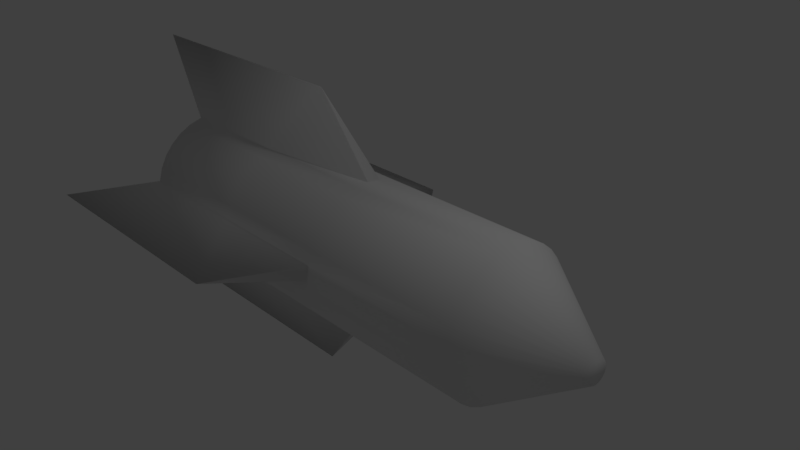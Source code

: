 # Source: missile.blend  (saved by Blender 2.79.0; exported with 4.5.12 LTS)
import bpy
from mathutils import Matrix  # noqa: F401  (used for matrix-valued properties, if any)

bpy.ops.wm.read_factory_settings(use_empty=True)
scene = bpy.context.scene
scene.name = 'Scene'

# ---- collections
col_collection_1 = bpy.data.collections.new('Collection 1'); scene.collection.children.link(col_collection_1)

# ---- materials (node trees are filled in below, after node groups)
mat_material_001 = bpy.data.materials.new('Material.001')
mat_material_001.alpha_threshold = 0.0
mat_material_001.use_transparent_shadow = False
mat_material_001.roughness = 0.5

# ---- material node trees

# ---- world
world_world = bpy.data.worlds.new('World'); scene.world = world_world
world_world.color = (0.05088, 0.05088, 0.05088)
world_world.use_sun_shadow = False
world_world.sun_shadow_jitter_overblur = 0.0
world_world.cycles.sampling_method = 'MANUAL'

# ---- cameras
cam_camera = bpy.data.cameras.new('Camera')
cam_camera.clip_end = 100.0
cam_camera.lens = 35.0
cam_camera.sensor_width = 32.0
cam_camera.sensor_height = 18.0
cam_camera.ortho_scale = 7.314
cam_camera.dof.focus_distance = 0.0
cam_camera.dof.aperture_fstop = 128.0

# ---- lights
light_lamp = bpy.data.lights.new('Lamp', 'POINT')
light_lamp.transmission_factor = 0.0
light_lamp.cutoff_distance = 30.0
light_lamp.energy = 100.0
light_lamp.shadow_buffer_clip_start = 1.001
light_lamp.shadow_soft_size = 0.1
light_lamp.shadow_maximum_resolution = 0.006
light_lamp.use_absolute_resolution = True

# ---- meshes
me_cylinder = bpy.data.meshes.new('Cylinder')
me_cylinder.from_pydata([(-1.44e-07, 2.03, -4.429), (2.674e-07, 0.1524, 3.522), (0.1951, 0.9808, -3.522), (0.02974, 0.1495, 3.522), (0.3827, 0.9239, -3.522), (0.05834, 0.1408, 3.522), (0.5556, 0.8315, -3.522), (0.08469, 0.1267, 3.522), (0.7071, 0.7071, -3.522), (0.1078, 0.1078, 3.522), (0.8315, 0.5556, -3.522), (0.1267, 0.08469, 3.522), (0.9239, 0.3827, -3.522), (0.1408, 0.05834, 3.522), (0.9808, 0.1951, -3.522), (0.1495, 0.02974, 3.522), (2.03, -2.292e-07, -4.429), (0.1524, 3.041e-07, 3.522), (0.9808, -0.1951, -3.522), (0.1495, -0.02974, 3.522), (0.9239, -0.3827, -3.522), (0.1408, -0.05834, 3.522), (0.8315, -0.5556, -3.522), (0.1267, -0.08469, 3.522), (0.7071, -0.7071, -3.522), (0.1078, -0.1078, 3.522), (0.5556, -0.8315, -3.522), (0.08469, -0.1267, 3.522), (0.3827, -0.9239, -3.522), (0.05834, -0.1408, 3.522), (0.1951, -0.9808, -3.522), (0.02974, -0.1495, 3.522), (-8.055e-07, -2.03, -4.429), (2.177e-07, -0.1524, 3.522), (-0.1951, -0.9808, -3.522), (-0.02974, -0.1495, 3.522), (-0.3827, -0.9239, -3.522), (-0.05834, -0.1408, 3.522), (-0.5556, -0.8315, -3.522), (-0.08469, -0.1267, 3.522), (-0.7071, -0.7071, -3.522), (-0.1078, -0.1078, 3.522), (-0.8315, -0.5556, -3.522), (-0.1267, -0.08469, 3.522), (-0.9239, -0.3827, -3.522), (-0.1408, -0.05834, 3.522), (-0.9808, -0.1951, -3.522), (-0.1495, -0.02974, 3.522), (-2.03, 1.578e-06, -4.429), (-0.1524, 4.398e-07, 3.522), (-0.9808, 0.1951, -3.522), (-0.1495, 0.02974, 3.522), (-0.9239, 0.3827, -3.522), (-0.1408, 0.05834, 3.522), (-0.8315, 0.5556, -3.522), (-0.1267, 0.08469, 3.522), (-0.7071, 0.7071, -3.522), (-0.1078, 0.1078, 3.522), (-0.5556, 0.8315, -3.522), (-0.08469, 0.1267, 3.522), (-0.3827, 0.9239, -3.522), (-0.05834, 0.1408, 3.522), (-0.1951, 0.9808, -3.522), (-0.02974, 0.1495, 3.522), (0.0, 1.0, 0.0), (0.1951, 0.9808, 2.384e-07), (0.3827, 0.9239, 2.384e-07), (0.5556, 0.8315, 2.384e-07), (0.7071, 0.7071, 2.384e-07), (0.8315, 0.5556, 2.384e-07), (0.9239, 0.3827, 2.384e-07), (0.9808, 0.1951, 2.384e-07), (1.0, 7.55e-08, 2.384e-07), (0.9808, -0.1951, 2.384e-07), (0.9239, -0.3827, 2.384e-07), (0.8315, -0.5556, 0.0), (0.7071, -0.7071, 0.0), (0.5556, -0.8315, 0.0), (0.3827, -0.9239, 0.0), (0.1951, -0.9808, 0.0), (-3.258e-07, -1.0, 0.0), (-0.1951, -0.9808, -2.384e-07), (-0.3827, -0.9239, -2.384e-07), (-0.5556, -0.8315, -2.384e-07), (-0.7071, -0.7071, -2.384e-07), (-0.8315, -0.5556, -2.384e-07), (-0.9239, -0.3827, -2.384e-07), (-0.9808, -0.1951, -2.384e-07), (-1.0, 9.656e-07, -2.384e-07), (-0.9808, 0.1951, -2.384e-07), (-0.9239, 0.3827, -2.384e-07), (-0.8315, 0.5556, 0.0), (-0.7071, 0.7071, 0.0), (-0.5556, 0.8315, 0.0), (-0.3827, 0.9239, 0.0), (-0.1951, 0.9808, 0.0), (0.1951, 0.9808, -1.761), (0.3827, 0.9239, -1.761), (0.5556, 0.8315, -1.761), (0.7071, 0.7071, -1.761), (0.8315, 0.5556, -1.761), (0.9239, 0.3827, -1.761), (0.9808, 0.1951, -1.761), (2.03, -1.416e-07, -0.8538), (0.9808, -0.1951, -1.761), (0.9239, -0.3827, -1.761), (0.8315, -0.5556, -1.761), (0.7071, -0.7071, -1.761), (0.5556, -0.8315, -1.761), (0.3827, -0.9239, -1.761), (0.1951, -0.9808, -1.761), (-6.123e-07, -2.03, -0.8538), (-0.1951, -0.9808, -1.761), (-0.3827, -0.9239, -1.761), (-0.5556, -0.8315, -1.761), (-0.7071, -0.7071, -1.761), (-0.8315, -0.5556, -1.761), (-0.9239, -0.3827, -1.761), (-0.9808, -0.1951, -1.761), (-2.03, 1.666e-06, -0.8538), (-0.9808, 0.1951, -1.761), (-0.9239, 0.3827, -1.761), (-0.8315, 0.5556, -1.761), (-0.7071, 0.7071, -1.761), (-0.5556, 0.8315, -1.761), (-0.3827, 0.9239, -1.761), (-0.1951, 0.9808, -1.761), (4.927e-08, 2.03, -0.8538), (1.37e-07, 1.0, 2.315), (0.1951, 0.9808, 2.315), (0.3827, 0.9239, 2.315), (0.5556, 0.8315, 2.315), (0.7071, 0.7071, 2.315), (0.8315, 0.5556, 2.315), (0.9239, 0.3827, 2.315), (0.9808, 0.1951, 2.315), (1.0, 1.376e-07, 2.315), (0.9808, -0.1951, 2.315), (0.9239, -0.3827, 2.315), (0.8315, -0.5556, 2.315), (0.7071, -0.7071, 2.315), (0.5556, -0.8315, 2.315), (0.3827, -0.9239, 2.315), (0.1951, -0.9808, 2.315), (-1.888e-07, -1.0, 2.315), (-0.1951, -0.9808, 2.315), (-0.3827, -0.9239, 2.315), (-0.5556, -0.8315, 2.315), (-0.7071, -0.7071, 2.315), (-0.8315, -0.5556, 2.315), (-0.9239, -0.3827, 2.315), (-0.9808, -0.1951, 2.315), (-1.0, 1.028e-06, 2.315), (-0.9808, 0.1951, 2.315), (-0.9239, 0.3827, 2.315), (-0.8315, 0.5556, 2.315), (-0.7071, 0.7071, 2.315), (-0.5556, 0.8315, 2.315), (-0.3827, 0.9239, 2.315), (-0.1951, 0.9808, 2.315)], [], [(128, 1, 3, 129), (129, 3, 5, 130), (130, 5, 7, 131), (131, 7, 9, 132), (132, 9, 11, 133), (133, 11, 13, 134), (134, 13, 15, 135), (135, 15, 17, 136), (136, 17, 19, 137), (137, 19, 21, 138), (138, 21, 23, 139), (139, 23, 25, 140), (140, 25, 27, 141), (141, 27, 29, 142), (142, 29, 31, 143), (143, 31, 33, 144), (144, 33, 35, 145), (145, 35, 37, 146), (146, 37, 39, 147), (147, 39, 41, 148), (148, 41, 43, 149), (149, 43, 45, 150), (150, 45, 47, 151), (151, 47, 49, 152), (152, 49, 51, 153), (153, 51, 53, 154), (154, 53, 55, 155), (155, 55, 57, 156), (156, 57, 59, 157), (157, 59, 61, 158), (3, 1, 63, 61, 59, 57, 55, 53, 51, 49, 47, 45, 43, 41, 39, 37, 35, 33, 31, 29, 27, 25, 23, 21, 19, 17, 15, 13, 11, 9, 7, 5), (158, 61, 63, 159), (159, 63, 1, 128), (0, 2, 4, 6, 8, 10, 12, 14, 16, 18, 20, 22, 24, 26, 28, 30, 32, 34, 36, 38, 40, 42, 44, 46, 48, 50, 52, 54, 56, 58, 60, 62), (126, 95, 64, 127), (125, 94, 95, 126), (124, 93, 94, 125), (123, 92, 93, 124), (122, 91, 92, 123), (121, 90, 91, 122), (120, 89, 90, 121), (119, 88, 89, 120), (118, 87, 88, 119), (117, 86, 87, 118), (116, 85, 86, 117), (115, 84, 85, 116), (114, 83, 84, 115), (113, 82, 83, 114), (112, 81, 82, 113), (111, 80, 81, 112), (110, 79, 80, 111), (109, 78, 79, 110), (108, 77, 78, 109), (107, 76, 77, 108), (106, 75, 76, 107), (105, 74, 75, 106), (104, 73, 74, 105), (103, 72, 73, 104), (102, 71, 72, 103), (101, 70, 71, 102), (100, 69, 70, 101), (99, 68, 69, 100), (98, 67, 68, 99), (97, 66, 67, 98), (96, 65, 66, 97), (127, 64, 65, 96), (0, 127, 96, 2), (2, 96, 97, 4), (4, 97, 98, 6), (6, 98, 99, 8), (8, 99, 100, 10), (10, 100, 101, 12), (12, 101, 102, 14), (14, 102, 103, 16), (16, 103, 104, 18), (18, 104, 105, 20), (20, 105, 106, 22), (22, 106, 107, 24), (24, 107, 108, 26), (26, 108, 109, 28), (28, 109, 110, 30), (30, 110, 111, 32), (32, 111, 112, 34), (34, 112, 113, 36), (36, 113, 114, 38), (38, 114, 115, 40), (40, 115, 116, 42), (42, 116, 117, 44), (44, 117, 118, 46), (46, 118, 119, 48), (48, 119, 120, 50), (50, 120, 121, 52), (52, 121, 122, 54), (54, 122, 123, 56), (56, 123, 124, 58), (58, 124, 125, 60), (60, 125, 126, 62), (62, 126, 127, 0), (95, 159, 128, 64), (94, 158, 159, 95), (93, 157, 158, 94), (92, 156, 157, 93), (91, 155, 156, 92), (90, 154, 155, 91), (89, 153, 154, 90), (88, 152, 153, 89), (87, 151, 152, 88), (86, 150, 151, 87), (85, 149, 150, 86), (84, 148, 149, 85), (83, 147, 148, 84), (82, 146, 147, 83), (81, 145, 146, 82), (80, 144, 145, 81), (79, 143, 144, 80), (78, 142, 143, 79), (77, 141, 142, 78), (76, 140, 141, 77), (75, 139, 140, 76), (74, 138, 139, 75), (73, 137, 138, 74), (72, 136, 137, 73), (71, 135, 136, 72), (70, 134, 135, 71), (69, 133, 134, 70), (68, 132, 133, 69), (67, 131, 132, 68), (66, 130, 131, 67), (65, 129, 130, 66), (64, 128, 129, 65)])
me_cylinder.polygons.foreach_set('use_smooth', [True] * 130)
_uv = me_cylinder.uv_layers.new(name='UVMap')
_uv.uv.foreach_set('vector', [0.3404, 0.8482, 0.3404, 1.0, 0.3191, 1.0, 0.3191, 0.8482, 0.3191, 0.8482, 0.3191, 1.0, 0.2979, 1.0, 0.2979, 0.8482, 0.2979, 0.8482, 0.2979, 1.0, 0.2766, 1.0, 0.2766, 0.8482, 0.2766, 0.8482, 0.2766, 1.0, 0.2553, 1.0, 0.2553, 0.8482, 0.2553, 0.8482, 0.2553, 1.0, 0.234, 1.0, 0.234, 0.8482, 0.234, 0.8482, 0.234, 1.0, 0.2128, 1.0, 0.2128, 0.8482, 0.2128, 0.8482, 0.2128, 1.0, 0.1915, 1.0, 0.1915, 0.8482, 0.1915, 0.8482, 0.1915, 1.0, 0.1702, 1.0, 0.1702, 0.8482, 0.1702, 0.8482, 0.1702, 1.0, 0.1489, 1.0, 0.1489, 0.8482, 0.1489, 0.8482, 0.1489, 1.0, 0.1277, 1.0, 0.1277, 0.8482, 0.1277, 0.8482, 0.1277, 1.0, 0.1064, 1.0, 0.1064, 0.8482, 0.1064, 0.8482, 0.1064, 1.0, 0.08511, 1.0, 0.08511, 0.8482, 0.08511, 0.8482, 0.08511, 1.0, 0.06383, 1.0, 0.06383, 0.8482, 0.06383, 0.8482, 0.06383, 1.0, 0.04255, 1.0, 0.04255, 0.8482, 0.04255, 0.8482, 0.04255, 1.0, 0.02128, 1.0, 0.02128, 0.8482, 0.02128, 0.8482, 0.02128, 1.0, 1.623e-07, 1.0, 0.0, 0.8482, 0.6809, 0.8482, 0.6809, 1.0, 0.6596, 1.0, 0.6596, 0.8482, 0.6596, 0.8482, 0.6596, 1.0, 0.6383, 1.0, 0.6383, 0.8482, 0.6383, 0.8482, 0.6383, 1.0, 0.617, 1.0, 0.617, 0.8482, 0.617, 0.8482, 0.617, 1.0, 0.5957, 1.0, 0.5957, 0.8482, 0.5957, 0.8482, 0.5957, 1.0, 0.5745, 1.0, 0.5745, 0.8482, 0.5745, 0.8482, 0.5745, 1.0, 0.5532, 1.0, 0.5532, 0.8482, 0.5532, 0.8482, 0.5532, 1.0, 0.5319, 1.0, 0.5319, 0.8482, 0.5319, 0.8482, 0.5319, 1.0, 0.5106, 1.0, 0.5106, 0.8482, 0.5106, 0.8482, 0.5106, 1.0, 0.4894, 1.0, 0.4894, 0.8482, 0.4894, 0.8482, 0.4894, 1.0, 0.4681, 1.0, 0.4681, 0.8482, 0.4681, 0.8482, 0.4681, 1.0, 0.4468, 1.0, 0.4468, 0.8482, 0.4468, 0.8482, 0.4468, 1.0, 0.4255, 1.0, 0.4255, 0.8482, 0.4255, 0.8482, 0.4255, 1.0, 0.4043, 1.0, 0.4043, 0.8482, 0.4043, 0.8482, 0.4043, 1.0, 0.383, 1.0, 0.383, 0.8482, 1.0, 1.0, 0.3404, 1.0, 0.3617, 1.0, 0.383, 1.0, 0.4043, 1.0, 0.4255, 1.0, 0.4468, 1.0, 0.4681, 1.0, 0.4894, 1.0, 0.5106, 1.0, 0.5319, 1.0, 0.5532, 1.0, 0.5745, 1.0, 0.5957, 1.0, 0.617, 1.0, 0.6383, 1.0, 0.6596, 1.0, 0.6809, 1.0, 0.7021, 1.0, 0.7234, 1.0, 0.7447, 1.0, 0.766, 1.0, 0.7872, 1.0, 0.8085, 1.0, 0.8298, 1.0, 0.8511, 1.0, 0.8723, 1.0, 0.8936, 1.0, 0.9149, 1.0, 0.9362, 1.0, 0.9574, 1.0, 0.9787, 1.0, 0.383, 0.8482, 0.383, 1.0, 0.3617, 1.0, 0.3617, 0.8482, 0.3617, 0.8482, 0.3617, 1.0, 0.3404, 1.0, 0.3404, 0.8482, 0.3404, 0.0, 1.0, 0.1141, 0.9787, 0.1141, 0.9574, 0.1141, 0.9362, 0.1141, 0.9149, 0.1141, 0.8936, 0.1141, 0.8723, 0.1141, 0.8511, 1.199e-07, 0.8298, 0.1141, 0.8085, 0.1141, 0.7872, 0.1141, 0.766, 0.1141, 0.7447, 0.1141, 0.7234, 0.1141, 0.7021, 0.1141, 0.6809, 0.0, 0.6596, 0.1141, 0.6383, 0.1141, 0.617, 0.1141, 0.5957, 0.1141, 0.5745, 0.1141, 0.5532, 0.1141, 0.5319, 0.1141, 0.5106, 0.0, 0.4894, 0.1141, 0.4681, 0.1141, 0.4468, 0.1141, 0.4255, 0.1141, 0.4043, 0.1141, 0.383, 0.1141, 0.3617, 0.1141, 0.3617, 0.3356, 0.3617, 0.557, 0.3404, 0.557, 0.3404, 0.4497, 0.383, 0.3356, 0.383, 0.557, 0.3617, 0.557, 0.3617, 0.3356, 0.4043, 0.3356, 0.4043, 0.557, 0.383, 0.557, 0.383, 0.3356, 0.4255, 0.3356, 0.4255, 0.557, 0.4043, 0.557, 0.4043, 0.3356, 0.4468, 0.3356, 0.4468, 0.557, 0.4255, 0.557, 0.4255, 0.3356, 0.4681, 0.3356, 0.4681, 0.557, 0.4468, 0.557, 0.4468, 0.3356, 0.4894, 0.3356, 0.4894, 0.557, 0.4681, 0.557, 0.4681, 0.3356, 0.5106, 0.4497, 0.5106, 0.557, 0.4894, 0.557, 0.4894, 0.3356, 0.5319, 0.3356, 0.5319, 0.557, 0.5106, 0.557, 0.5106, 0.4497, 0.5532, 0.3356, 0.5532, 0.557, 0.5319, 0.557, 0.5319, 0.3356, 0.5745, 0.3356, 0.5745, 0.557, 0.5532, 0.557, 0.5532, 0.3356, 0.5957, 0.3356, 0.5957, 0.557, 0.5745, 0.557, 0.5745, 0.3356, 0.617, 0.3356, 0.617, 0.557, 0.5957, 0.557, 0.5957, 0.3356, 0.6383, 0.3356, 0.6383, 0.557, 0.617, 0.557, 0.617, 0.3356, 0.6596, 0.3356, 0.6596, 0.557, 0.6383, 0.557, 0.6383, 0.3356, 0.6809, 0.4497, 0.6809, 0.557, 0.6596, 0.557, 0.6596, 0.3356, 0.7021, 0.3356, 0.7021, 0.557, 0.6809, 0.557, 0.6809, 0.4497, 0.04255, 0.3356, 0.04255, 0.557, 0.02128, 0.557, 0.02128, 0.3356, 0.06383, 0.3356, 0.06383, 0.557, 0.04255, 0.557, 0.04255, 0.3356, 0.08511, 0.3356, 0.08511, 0.557, 0.06383, 0.557, 0.06383, 0.3356, 0.1064, 0.3356, 0.1064, 0.557, 0.08511, 0.557, 0.08511, 0.3356, 0.1277, 0.3356, 0.1277, 0.557, 0.1064, 0.557, 0.1064, 0.3356, 0.1489, 0.3356, 0.1489, 0.557, 0.1277, 0.557, 0.1277, 0.3356, 0.1702, 0.4497, 0.1702, 0.557, 0.1489, 0.557, 0.1489, 0.3356, 0.1915, 0.3356, 0.1915, 0.557, 0.1702, 0.557, 0.1702, 0.4497, 0.2128, 0.3356, 0.2128, 0.557, 0.1915, 0.557, 0.1915, 0.3356, 0.234, 0.3356, 0.234, 0.557, 0.2128, 0.557, 0.2128, 0.3356, 0.2553, 0.3356, 0.2553, 0.557, 0.234, 0.557, 0.234, 0.3356, 0.2766, 0.3356, 0.2766, 0.557, 0.2553, 0.557, 0.2553, 0.3356, 0.2979, 0.3356, 0.2979, 0.557, 0.2766, 0.557, 0.2766, 0.3356, 0.3191, 0.3356, 0.3191, 0.557, 0.2979, 0.557, 0.2979, 0.3356, 0.3404, 0.4497, 0.3404, 0.557, 0.3191, 0.557, 0.3191, 0.3356, 0.3404, 0.0, 0.3404, 0.4497, 0.3191, 0.3356, 0.3191, 0.1141, 0.3191, 0.1141, 0.3191, 0.3356, 0.2979, 0.3356, 0.2979, 0.1141, 0.2979, 0.1141, 0.2979, 0.3356, 0.2766, 0.3356, 0.2766, 0.1141, 0.2766, 0.1141, 0.2766, 0.3356, 0.2553, 0.3356, 0.2553, 0.1141, 0.2553, 0.1141, 0.2553, 0.3356, 0.234, 0.3356, 0.234, 0.1141, 0.234, 0.1141, 0.234, 0.3356, 0.2128, 0.3356, 0.2128, 0.1141, 0.2128, 0.1141, 0.2128, 0.3356, 0.1915, 0.3356, 0.1915, 0.1141, 0.1915, 0.1141, 0.1915, 0.3356, 0.1702, 0.4497, 0.1702, 1.199e-07, 0.1702, 1.199e-07, 0.1702, 0.4497, 0.1489, 0.3356, 0.1489, 0.1141, 0.1489, 0.1141, 0.1489, 0.3356, 0.1277, 0.3356, 0.1277, 0.1141, 0.1277, 0.1141, 0.1277, 0.3356, 0.1064, 0.3356, 0.1064, 0.1141, 0.1064, 0.1141, 0.1064, 0.3356, 0.08511, 0.3356, 0.08511, 0.1141, 0.08511, 0.1141, 0.08511, 0.3356, 0.06383, 0.3356, 0.06383, 0.1141, 0.06383, 0.1141, 0.06383, 0.3356, 0.04255, 0.3356, 0.04255, 0.1141, 0.04255, 0.1141, 0.04255, 0.3356, 0.02128, 0.3356, 0.02128, 0.1141, 0.7021, 0.1141, 0.7021, 0.3356, 0.6809, 0.4497, 0.6809, 0.0, 0.6809, 0.0, 0.6809, 0.4497, 0.6596, 0.3356, 0.6596, 0.1141, 0.6596, 0.1141, 0.6596, 0.3356, 0.6383, 0.3356, 0.6383, 0.1141, 0.6383, 0.1141, 0.6383, 0.3356, 0.617, 0.3356, 0.617, 0.1141, 0.617, 0.1141, 0.617, 0.3356, 0.5957, 0.3356, 0.5957, 0.1141, 0.5957, 0.1141, 0.5957, 0.3356, 0.5745, 0.3356, 0.5745, 0.1141, 0.5745, 0.1141, 0.5745, 0.3356, 0.5532, 0.3356, 0.5532, 0.1141, 0.5532, 0.1141, 0.5532, 0.3356, 0.5319, 0.3356, 0.5319, 0.1141, 0.5319, 0.1141, 0.5319, 0.3356, 0.5106, 0.4497, 0.5106, 0.0, 0.5106, 0.0, 0.5106, 0.4497, 0.4894, 0.3356, 0.4894, 0.1141, 0.4894, 0.1141, 0.4894, 0.3356, 0.4681, 0.3356, 0.4681, 0.1141, 0.4681, 0.1141, 0.4681, 0.3356, 0.4468, 0.3356, 0.4468, 0.1141, 0.4468, 0.1141, 0.4468, 0.3356, 0.4255, 0.3356, 0.4255, 0.1141, 0.4255, 0.1141, 0.4255, 0.3356, 0.4043, 0.3356, 0.4043, 0.1141, 0.4043, 0.1141, 0.4043, 0.3356, 0.383, 0.3356, 0.383, 0.1141, 0.383, 0.1141, 0.383, 0.3356, 0.3617, 0.3356, 0.3617, 0.1141, 0.3617, 0.1141, 0.3617, 0.3356, 0.3404, 0.4497, 0.3404, 0.0, 0.3617, 0.557, 0.3617, 0.8482, 0.3404, 0.8482, 0.3404, 0.557, 0.383, 0.557, 0.383, 0.8482, 0.3617, 0.8482, 0.3617, 0.557, 0.4043, 0.557, 0.4043, 0.8482, 0.383, 0.8482, 0.383, 0.557, 0.4255, 0.557, 0.4255, 0.8482, 0.4043, 0.8482, 0.4043, 0.557, 0.4468, 0.557, 0.4468, 0.8482, 0.4255, 0.8482, 0.4255, 0.557, 0.4681, 0.557, 0.4681, 0.8482, 0.4468, 0.8482, 0.4468, 0.557, 0.4894, 0.557, 0.4894, 0.8482, 0.4681, 0.8482, 0.4681, 0.557, 0.5106, 0.557, 0.5106, 0.8482, 0.4894, 0.8482, 0.4894, 0.557, 0.5319, 0.557, 0.5319, 0.8482, 0.5106, 0.8482, 0.5106, 0.557, 0.5532, 0.557, 0.5532, 0.8482, 0.5319, 0.8482, 0.5319, 0.557, 0.5745, 0.557, 0.5745, 0.8482, 0.5532, 0.8482, 0.5532, 0.557, 0.5957, 0.557, 0.5957, 0.8482, 0.5745, 0.8482, 0.5745, 0.557, 0.617, 0.557, 0.617, 0.8482, 0.5957, 0.8482, 0.5957, 0.557, 0.6383, 0.557, 0.6383, 0.8482, 0.617, 0.8482, 0.617, 0.557, 0.6596, 0.557, 0.6596, 0.8482, 0.6383, 0.8482, 0.6383, 0.557, 0.6809, 0.557, 0.6809, 0.8482, 0.6596, 0.8482, 0.6596, 0.557, 0.7021, 0.557, 0.7021, 0.8482, 0.6809, 0.8482, 0.6809, 0.557, 0.04255, 0.557, 0.04255, 0.8482, 0.02128, 0.8482, 0.02128, 0.557, 0.06383, 0.557, 0.06383, 0.8482, 0.04255, 0.8482, 0.04255, 0.557, 0.08511, 0.557, 0.08511, 0.8482, 0.06383, 0.8482, 0.06383, 0.557, 0.1064, 0.557, 0.1064, 0.8482, 0.08511, 0.8482, 0.08511, 0.557, 0.1277, 0.557, 0.1277, 0.8482, 0.1064, 0.8482, 0.1064, 0.557, 0.1489, 0.557, 0.1489, 0.8482, 0.1277, 0.8482, 0.1277, 0.557, 0.1702, 0.557, 0.1702, 0.8482, 0.1489, 0.8482, 0.1489, 0.557, 0.1915, 0.557, 0.1915, 0.8482, 0.1702, 0.8482, 0.1702, 0.557, 0.2128, 0.557, 0.2128, 0.8482, 0.1915, 0.8482, 0.1915, 0.557, 0.234, 0.557, 0.234, 0.8482, 0.2128, 0.8482, 0.2128, 0.557, 0.2553, 0.557, 0.2553, 0.8482, 0.234, 0.8482, 0.234, 0.557, 0.2766, 0.557, 0.2766, 0.8482, 0.2553, 0.8482, 0.2553, 0.557, 0.2979, 0.557, 0.2979, 0.8482, 0.2766, 0.8482, 0.2766, 0.557, 0.3191, 0.557, 0.3191, 0.8482, 0.2979, 0.8482, 0.2979, 0.557, 0.3404, 0.557, 0.3404, 0.8482, 0.3191, 0.8482, 0.3191, 0.557])
me_cylinder.materials.append(mat_material_001)
me_cylinder.use_remesh_preserve_volume = False
me_cylinder.use_remesh_preserve_attributes = False
me_cylinder.use_mirror_vertex_groups = False
me_cylinder.update()

# ---- objects
ob_cylinder = bpy.data.objects.new('Cylinder', me_cylinder)
ob_lamp = bpy.data.objects.new('Lamp', light_lamp)
ob_camera = bpy.data.objects.new('Camera', cam_camera)

# ---- transforms, parenting, visibility, modifiers, constraints
ob_cylinder.location = (0.0, 0.0, 0.0)
ob_cylinder.rotation_euler = (3.423e-08, 1.571, 0.0)
ob_cylinder.lineart.crease_threshold = 0.0
ob_lamp.location = (4.076, 1.005, 5.904)
ob_lamp.rotation_euler = (0.6503, 0.05522, 1.866)
ob_lamp.lock_rotations_4d = False
ob_lamp.empty_display_type = 'ARROWS'
ob_lamp.color = (0.0, 0.0, 0.0, 0.0)
ob_lamp.lineart.crease_threshold = 0.0
ob_camera.location = (7.481, -6.508, 5.344)
ob_camera.rotation_euler = (1.109, 0.0, 0.8149)
ob_camera.lock_rotations_4d = False
ob_camera.empty_display_type = 'ARROWS'
ob_camera.color = (0.0, 0.0, 0.0, 0.0)
ob_camera.display_type = 'WIRE'
ob_camera.lineart.crease_threshold = 0.0

# ---- collection membership
col_collection_1.objects.link(ob_cylinder)
col_collection_1.objects.link(ob_lamp)
col_collection_1.objects.link(ob_camera)

# ---- scene / render settings (as saved in the file)
scene.camera = ob_camera
scene.frame_start = 1; scene.frame_end = 250; scene.frame_set(1)
scene.render.engine = 'BLENDER_EEVEE_NEXT'
scene.render.resolution_percentage = 50
scene.render.dither_intensity = 0.0
scene.cycles.use_denoising = False
scene.cycles.samples = 128
scene.cycles.sampling_pattern = 'TABULATED_SOBOL'
scene.cycles.use_adaptive_sampling = False
scene.cycles.use_light_tree = False
scene.cycles.blur_glossy = 0.0
scene.cycles.sample_clamp_indirect = 0.0
scene.view_settings.view_transform = 'Standard'
bpy.context.view_layer.update()
